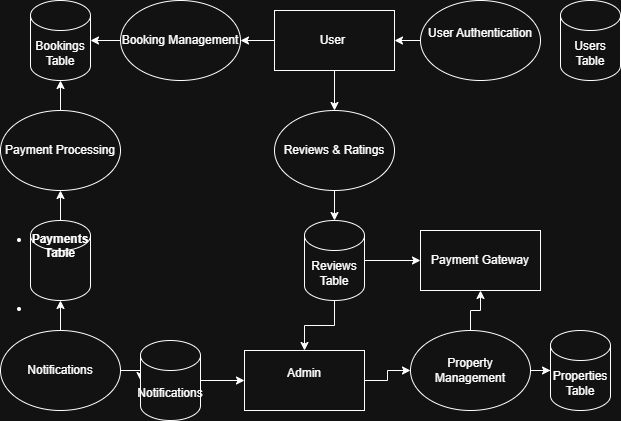

The diagram above was exported from draw.io. Its source (the exported page's mxGraphModel, read from the mxfile embedded in the PNG):
<mxGraphModel dx="872" dy="473" grid="1" gridSize="10" guides="1" tooltips="1" connect="1" arrows="1" fold="1" page="1" pageScale="1" pageWidth="827" pageHeight="1169" math="0" shadow="0">
  <root>
    <mxCell id="0" />
    <mxCell id="1" parent="0" />
    <mxCell id="XPLdDoXxyt5T3QNGN5oe-1" value="Payment Gateway" style="rounded=0;whiteSpace=wrap;html=1;" vertex="1" parent="1">
      <mxGeometry x="440" y="280" width="120" height="60" as="geometry" />
    </mxCell>
    <mxCell id="XPLdDoXxyt5T3QNGN5oe-22" value="" style="edgeStyle=orthogonalEdgeStyle;rounded=0;orthogonalLoop=1;jettySize=auto;html=1;" edge="1" parent="1" source="XPLdDoXxyt5T3QNGN5oe-2" target="XPLdDoXxyt5T3QNGN5oe-5">
      <mxGeometry relative="1" as="geometry" />
    </mxCell>
    <mxCell id="XPLdDoXxyt5T3QNGN5oe-2" value="Admin&lt;div&gt;&lt;br&gt;&lt;/div&gt;" style="rounded=0;whiteSpace=wrap;html=1;" vertex="1" parent="1">
      <mxGeometry x="264" y="400" width="120" height="60" as="geometry" />
    </mxCell>
    <mxCell id="XPLdDoXxyt5T3QNGN5oe-16" value="" style="edgeStyle=orthogonalEdgeStyle;rounded=0;orthogonalLoop=1;jettySize=auto;html=1;" edge="1" parent="1" source="XPLdDoXxyt5T3QNGN5oe-3" target="XPLdDoXxyt5T3QNGN5oe-6">
      <mxGeometry relative="1" as="geometry" />
    </mxCell>
    <mxCell id="XPLdDoXxyt5T3QNGN5oe-18" value="" style="edgeStyle=orthogonalEdgeStyle;rounded=0;orthogonalLoop=1;jettySize=auto;html=1;" edge="1" parent="1" source="XPLdDoXxyt5T3QNGN5oe-3" target="XPLdDoXxyt5T3QNGN5oe-8">
      <mxGeometry relative="1" as="geometry" />
    </mxCell>
    <mxCell id="XPLdDoXxyt5T3QNGN5oe-3" value="User&amp;nbsp;" style="rounded=0;whiteSpace=wrap;html=1;" vertex="1" parent="1">
      <mxGeometry x="294" y="60" width="120" height="60" as="geometry" />
    </mxCell>
    <mxCell id="XPLdDoXxyt5T3QNGN5oe-17" value="" style="edgeStyle=orthogonalEdgeStyle;rounded=0;orthogonalLoop=1;jettySize=auto;html=1;" edge="1" parent="1" source="XPLdDoXxyt5T3QNGN5oe-4" target="XPLdDoXxyt5T3QNGN5oe-3">
      <mxGeometry relative="1" as="geometry" />
    </mxCell>
    <mxCell id="XPLdDoXxyt5T3QNGN5oe-4" value="User Authentication&lt;div&gt;&lt;br&gt;&lt;/div&gt;" style="ellipse;whiteSpace=wrap;html=1;" vertex="1" parent="1">
      <mxGeometry x="440" y="50" width="120" height="80" as="geometry" />
    </mxCell>
    <mxCell id="XPLdDoXxyt5T3QNGN5oe-23" value="" style="edgeStyle=orthogonalEdgeStyle;rounded=0;orthogonalLoop=1;jettySize=auto;html=1;" edge="1" parent="1" source="XPLdDoXxyt5T3QNGN5oe-5" target="XPLdDoXxyt5T3QNGN5oe-11">
      <mxGeometry relative="1" as="geometry" />
    </mxCell>
    <mxCell id="XPLdDoXxyt5T3QNGN5oe-24" value="" style="edgeStyle=orthogonalEdgeStyle;rounded=0;orthogonalLoop=1;jettySize=auto;html=1;" edge="1" parent="1" source="XPLdDoXxyt5T3QNGN5oe-5" target="XPLdDoXxyt5T3QNGN5oe-1">
      <mxGeometry relative="1" as="geometry" />
    </mxCell>
    <mxCell id="XPLdDoXxyt5T3QNGN5oe-5" value="Property Management" style="ellipse;whiteSpace=wrap;html=1;" vertex="1" parent="1">
      <mxGeometry x="430" y="380" width="120" height="80" as="geometry" />
    </mxCell>
    <mxCell id="XPLdDoXxyt5T3QNGN5oe-30" value="" style="edgeStyle=orthogonalEdgeStyle;rounded=0;orthogonalLoop=1;jettySize=auto;html=1;" edge="1" parent="1" source="XPLdDoXxyt5T3QNGN5oe-6" target="XPLdDoXxyt5T3QNGN5oe-12">
      <mxGeometry relative="1" as="geometry" />
    </mxCell>
    <mxCell id="XPLdDoXxyt5T3QNGN5oe-6" value="Booking Management" style="ellipse;whiteSpace=wrap;html=1;" vertex="1" parent="1">
      <mxGeometry x="140" y="50" width="120" height="80" as="geometry" />
    </mxCell>
    <mxCell id="XPLdDoXxyt5T3QNGN5oe-29" value="" style="edgeStyle=orthogonalEdgeStyle;rounded=0;orthogonalLoop=1;jettySize=auto;html=1;" edge="1" parent="1" source="XPLdDoXxyt5T3QNGN5oe-7" target="XPLdDoXxyt5T3QNGN5oe-12">
      <mxGeometry relative="1" as="geometry" />
    </mxCell>
    <mxCell id="XPLdDoXxyt5T3QNGN5oe-7" value="Payment Processing" style="ellipse;whiteSpace=wrap;html=1;" vertex="1" parent="1">
      <mxGeometry x="20" y="160" width="120" height="80" as="geometry" />
    </mxCell>
    <mxCell id="XPLdDoXxyt5T3QNGN5oe-19" value="" style="edgeStyle=orthogonalEdgeStyle;rounded=0;orthogonalLoop=1;jettySize=auto;html=1;" edge="1" parent="1" source="XPLdDoXxyt5T3QNGN5oe-8" target="XPLdDoXxyt5T3QNGN5oe-14">
      <mxGeometry relative="1" as="geometry" />
    </mxCell>
    <mxCell id="XPLdDoXxyt5T3QNGN5oe-8" value="Reviews &amp;amp; Ratings" style="ellipse;whiteSpace=wrap;html=1;" vertex="1" parent="1">
      <mxGeometry x="294" y="160" width="120" height="80" as="geometry" />
    </mxCell>
    <mxCell id="XPLdDoXxyt5T3QNGN5oe-26" value="" style="edgeStyle=orthogonalEdgeStyle;rounded=0;orthogonalLoop=1;jettySize=auto;html=1;" edge="1" parent="1" source="XPLdDoXxyt5T3QNGN5oe-9" target="XPLdDoXxyt5T3QNGN5oe-15">
      <mxGeometry relative="1" as="geometry" />
    </mxCell>
    <mxCell id="XPLdDoXxyt5T3QNGN5oe-27" value="" style="edgeStyle=orthogonalEdgeStyle;rounded=0;orthogonalLoop=1;jettySize=auto;html=1;" edge="1" parent="1" source="XPLdDoXxyt5T3QNGN5oe-9" target="XPLdDoXxyt5T3QNGN5oe-13">
      <mxGeometry relative="1" as="geometry" />
    </mxCell>
    <mxCell id="XPLdDoXxyt5T3QNGN5oe-9" value="Notifications" style="ellipse;whiteSpace=wrap;html=1;" vertex="1" parent="1">
      <mxGeometry x="20" y="380" width="120" height="80" as="geometry" />
    </mxCell>
    <mxCell id="XPLdDoXxyt5T3QNGN5oe-10" value="Users Table" style="shape=cylinder3;whiteSpace=wrap;html=1;boundedLbl=1;backgroundOutline=1;size=15;" vertex="1" parent="1">
      <mxGeometry x="580" y="50" width="60" height="80" as="geometry" />
    </mxCell>
    <mxCell id="XPLdDoXxyt5T3QNGN5oe-11" value="Properties Table" style="shape=cylinder3;whiteSpace=wrap;html=1;boundedLbl=1;backgroundOutline=1;size=15;" vertex="1" parent="1">
      <mxGeometry x="570" y="380" width="60" height="80" as="geometry" />
    </mxCell>
    <mxCell id="XPLdDoXxyt5T3QNGN5oe-12" value="Bookings Table" style="shape=cylinder3;whiteSpace=wrap;html=1;boundedLbl=1;backgroundOutline=1;size=15;" vertex="1" parent="1">
      <mxGeometry x="50" y="50" width="60" height="80" as="geometry" />
    </mxCell>
    <mxCell id="XPLdDoXxyt5T3QNGN5oe-28" value="" style="edgeStyle=orthogonalEdgeStyle;rounded=0;orthogonalLoop=1;jettySize=auto;html=1;" edge="1" parent="1" source="XPLdDoXxyt5T3QNGN5oe-13" target="XPLdDoXxyt5T3QNGN5oe-7">
      <mxGeometry relative="1" as="geometry" />
    </mxCell>
    <mxCell id="XPLdDoXxyt5T3QNGN5oe-13" value="&lt;li data-end=&quot;875&quot; data-start=&quot;855&quot;&gt;&lt;p data-end=&quot;875&quot; data-start=&quot;857&quot;&gt;&lt;strong data-end=&quot;875&quot; data-start=&quot;857&quot;&gt;Payments Table&lt;/strong&gt;&lt;/p&gt;&lt;br/&gt;&lt;/li&gt;&lt;br/&gt;&lt;li data-end=&quot;895&quot; data-start=&quot;876&quot;&gt;&lt;br/&gt;&lt;p data-end=&quot;895&quot; data-start=&quot;878&quot;&gt;&lt;/p&gt;&lt;/li&gt;" style="shape=cylinder3;whiteSpace=wrap;html=1;boundedLbl=1;backgroundOutline=1;size=15;" vertex="1" parent="1">
      <mxGeometry x="50" y="270" width="60" height="80" as="geometry" />
    </mxCell>
    <mxCell id="XPLdDoXxyt5T3QNGN5oe-20" value="" style="edgeStyle=orthogonalEdgeStyle;rounded=0;orthogonalLoop=1;jettySize=auto;html=1;" edge="1" parent="1" source="XPLdDoXxyt5T3QNGN5oe-14" target="XPLdDoXxyt5T3QNGN5oe-1">
      <mxGeometry relative="1" as="geometry" />
    </mxCell>
    <mxCell id="XPLdDoXxyt5T3QNGN5oe-21" value="" style="edgeStyle=orthogonalEdgeStyle;rounded=0;orthogonalLoop=1;jettySize=auto;html=1;" edge="1" parent="1" source="XPLdDoXxyt5T3QNGN5oe-14" target="XPLdDoXxyt5T3QNGN5oe-2">
      <mxGeometry relative="1" as="geometry" />
    </mxCell>
    <mxCell id="XPLdDoXxyt5T3QNGN5oe-14" value="Reviews Table" style="shape=cylinder3;whiteSpace=wrap;html=1;boundedLbl=1;backgroundOutline=1;size=15;" vertex="1" parent="1">
      <mxGeometry x="324" y="270" width="60" height="80" as="geometry" />
    </mxCell>
    <mxCell id="XPLdDoXxyt5T3QNGN5oe-25" value="" style="edgeStyle=orthogonalEdgeStyle;rounded=0;orthogonalLoop=1;jettySize=auto;html=1;" edge="1" parent="1" source="XPLdDoXxyt5T3QNGN5oe-15" target="XPLdDoXxyt5T3QNGN5oe-2">
      <mxGeometry relative="1" as="geometry" />
    </mxCell>
    <mxCell id="XPLdDoXxyt5T3QNGN5oe-15" value="Notifications" style="shape=cylinder3;whiteSpace=wrap;html=1;boundedLbl=1;backgroundOutline=1;size=15;" vertex="1" parent="1">
      <mxGeometry x="160" y="390" width="60" height="80" as="geometry" />
    </mxCell>
  </root>
</mxGraphModel>